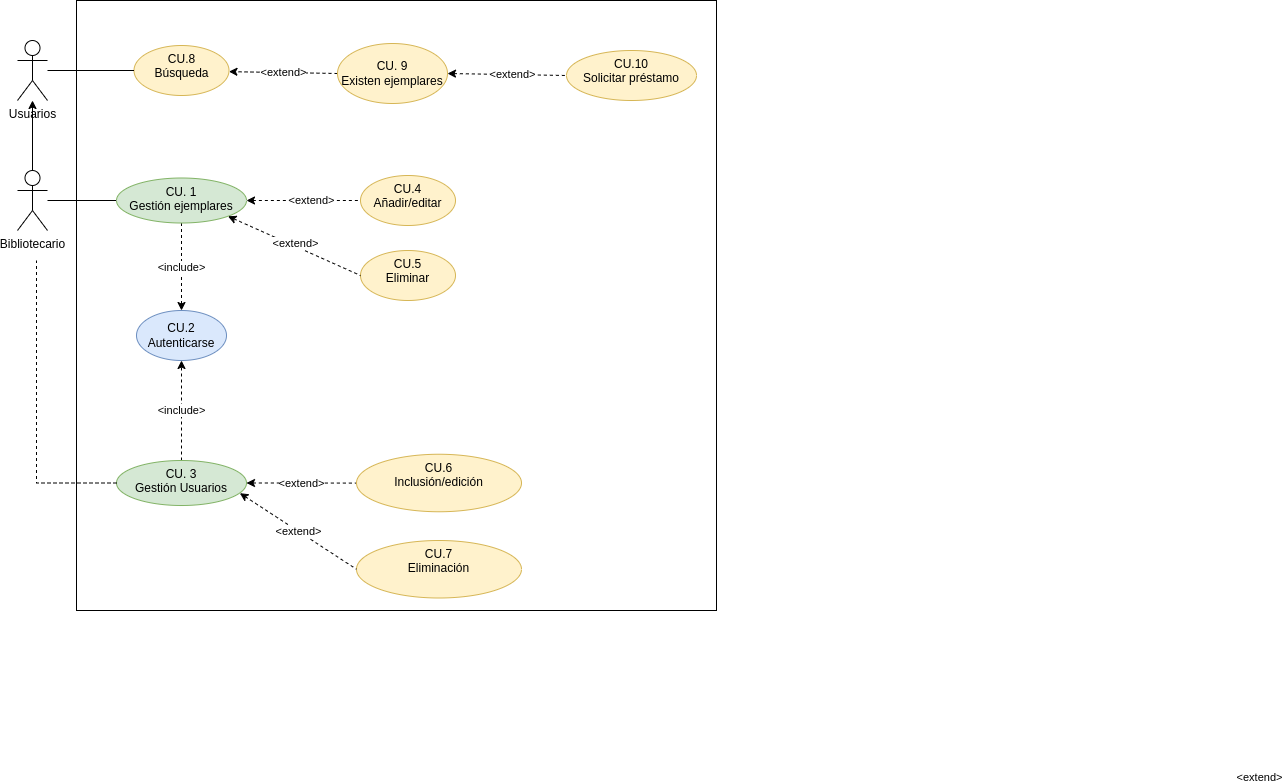

The diagram above was exported from draw.io. Its source (the exported page's mxGraphModel, read from the mxfile embedded in the PNG):
<mxGraphModel dx="1434" dy="785" grid="1" gridSize="10" guides="1" tooltips="1" connect="1" arrows="1" fold="1" page="1" pageScale="1" pageWidth="827" pageHeight="1169" math="0" shadow="0">
  <root>
    <mxCell id="0" />
    <mxCell id="1" parent="0" />
    <mxCell id="xi6_B876_kTCxuwR5tWs-24" value="" style="rounded=0;whiteSpace=wrap;html=1;fillColor=default;" vertex="1" parent="1">
      <mxGeometry x="130" y="30" width="640" height="610" as="geometry" />
    </mxCell>
    <mxCell id="cTFokNsYe8gdm8t2Vwnk-5" value="" style="edgeStyle=orthogonalEdgeStyle;rounded=0;orthogonalLoop=1;jettySize=auto;html=1;startArrow=none;startFill=0;endArrow=none;endFill=0;" parent="1" source="cTFokNsYe8gdm8t2Vwnk-1" target="cTFokNsYe8gdm8t2Vwnk-4" edge="1">
      <mxGeometry relative="1" as="geometry" />
    </mxCell>
    <mxCell id="xi6_B876_kTCxuwR5tWs-17" value="" style="edgeStyle=none;rounded=0;orthogonalLoop=1;jettySize=auto;html=1;startArrow=none;startFill=0;endArrow=classic;endFill=1;" edge="1" parent="1" source="cTFokNsYe8gdm8t2Vwnk-1" target="xi6_B876_kTCxuwR5tWs-15">
      <mxGeometry relative="1" as="geometry" />
    </mxCell>
    <mxCell id="cTFokNsYe8gdm8t2Vwnk-1" value="Bibliotecario" style="shape=umlActor;verticalLabelPosition=bottom;verticalAlign=top;html=1;outlineConnect=0;" parent="1" vertex="1">
      <mxGeometry x="71" y="200" width="30" height="60" as="geometry" />
    </mxCell>
    <mxCell id="cTFokNsYe8gdm8t2Vwnk-3" value="&lt;div&gt;CU.2&lt;/div&gt;&lt;div&gt;Autenticarse&lt;/div&gt;" style="ellipse;whiteSpace=wrap;html=1;fillColor=#dae8fc;strokeColor=#6c8ebf;" parent="1" vertex="1">
      <mxGeometry x="190" y="340" width="90" height="50" as="geometry" />
    </mxCell>
    <mxCell id="cTFokNsYe8gdm8t2Vwnk-6" value="&amp;lt;include&amp;gt;" style="edgeStyle=orthogonalEdgeStyle;rounded=0;orthogonalLoop=1;jettySize=auto;html=1;startArrow=none;startFill=0;endArrow=classic;endFill=1;dashed=1;" parent="1" source="cTFokNsYe8gdm8t2Vwnk-4" target="cTFokNsYe8gdm8t2Vwnk-3" edge="1">
      <mxGeometry relative="1" as="geometry" />
    </mxCell>
    <mxCell id="cTFokNsYe8gdm8t2Vwnk-4" value="&lt;div&gt;CU. 1&lt;/div&gt;&lt;div&gt;Gestión ejemplares&lt;/div&gt;" style="ellipse;whiteSpace=wrap;html=1;verticalAlign=top;fillColor=#d5e8d4;strokeColor=#82b366;" parent="1" vertex="1">
      <mxGeometry x="170" y="207.5" width="130" height="45" as="geometry" />
    </mxCell>
    <mxCell id="cTFokNsYe8gdm8t2Vwnk-7" value="&lt;div&gt;CU.8&lt;/div&gt;&lt;div&gt;Búsqueda&lt;/div&gt;" style="ellipse;whiteSpace=wrap;html=1;verticalAlign=top;fillColor=#fff2cc;strokeColor=#d6b656;" parent="1" vertex="1">
      <mxGeometry x="187.5" y="75" width="95" height="50" as="geometry" />
    </mxCell>
    <mxCell id="cTFokNsYe8gdm8t2Vwnk-10" value="&lt;div&gt;CU.4&lt;/div&gt;&lt;div&gt;&lt;span style=&quot;background-color: initial;&quot;&gt;Añadir/editar&lt;/span&gt;&lt;/div&gt;" style="ellipse;whiteSpace=wrap;html=1;verticalAlign=top;fillColor=#fff2cc;strokeColor=#d6b656;" parent="1" vertex="1">
      <mxGeometry x="414" y="205" width="95" height="50" as="geometry" />
    </mxCell>
    <mxCell id="cTFokNsYe8gdm8t2Vwnk-11" value="" style="rounded=0;orthogonalLoop=1;jettySize=auto;html=1;dashed=1;startArrow=classic;startFill=1;endArrow=none;endFill=0;entryX=0;entryY=0.5;entryDx=0;entryDy=0;exitX=1;exitY=0.5;exitDx=0;exitDy=0;" parent="1" source="cTFokNsYe8gdm8t2Vwnk-4" target="cTFokNsYe8gdm8t2Vwnk-10" edge="1">
      <mxGeometry relative="1" as="geometry">
        <mxPoint x="310" y="240" as="sourcePoint" />
        <mxPoint x="424" y="240" as="targetPoint" />
      </mxGeometry>
    </mxCell>
    <mxCell id="cTFokNsYe8gdm8t2Vwnk-12" value="&amp;lt;extend&amp;gt;" style="edgeLabel;html=1;align=center;verticalAlign=middle;resizable=0;points=[];" parent="cTFokNsYe8gdm8t2Vwnk-11" vertex="1" connectable="0">
      <mxGeometry x="0.2335" y="-1" relative="1" as="geometry">
        <mxPoint x="942" y="575" as="offset" />
      </mxGeometry>
    </mxCell>
    <mxCell id="xi6_B876_kTCxuwR5tWs-23" value="&amp;lt;extend&amp;gt;" style="edgeLabel;html=1;align=center;verticalAlign=middle;resizable=0;points=[];" vertex="1" connectable="0" parent="cTFokNsYe8gdm8t2Vwnk-11">
      <mxGeometry x="0.1302" relative="1" as="geometry">
        <mxPoint y="-1" as="offset" />
      </mxGeometry>
    </mxCell>
    <mxCell id="cTFokNsYe8gdm8t2Vwnk-13" value="&lt;div&gt;CU.5&lt;/div&gt;&lt;div&gt;Eliminar&lt;br&gt;&lt;/div&gt;" style="ellipse;whiteSpace=wrap;html=1;verticalAlign=top;fillColor=#fff2cc;strokeColor=#d6b656;" parent="1" vertex="1">
      <mxGeometry x="414" y="280" width="95" height="50" as="geometry" />
    </mxCell>
    <mxCell id="cTFokNsYe8gdm8t2Vwnk-15" value="" style="rounded=0;orthogonalLoop=1;jettySize=auto;html=1;dashed=1;startArrow=classic;startFill=1;endArrow=none;endFill=0;entryX=0;entryY=0.5;entryDx=0;entryDy=0;exitX=1;exitY=1;exitDx=0;exitDy=0;" parent="1" source="cTFokNsYe8gdm8t2Vwnk-4" target="cTFokNsYe8gdm8t2Vwnk-13" edge="1">
      <mxGeometry relative="1" as="geometry">
        <mxPoint x="291.34380049551555" y="255.7766129346436" as="sourcePoint" />
        <mxPoint x="424.0000000000002" y="305" as="targetPoint" />
      </mxGeometry>
    </mxCell>
    <mxCell id="cTFokNsYe8gdm8t2Vwnk-16" value="&amp;lt;extend&amp;gt;" style="edgeLabel;html=1;align=center;verticalAlign=middle;resizable=0;points=[];" parent="cTFokNsYe8gdm8t2Vwnk-15" vertex="1" connectable="0">
      <mxGeometry x="0.2335" y="-1" relative="1" as="geometry">
        <mxPoint x="-15" y="-11" as="offset" />
      </mxGeometry>
    </mxCell>
    <mxCell id="xi6_B876_kTCxuwR5tWs-5" value="&amp;lt;extend&amp;gt;" style="edgeStyle=orthogonalEdgeStyle;rounded=0;orthogonalLoop=1;jettySize=auto;html=1;startArrow=classic;startFill=1;endArrow=none;endFill=0;dashed=1;" edge="1" parent="1" source="xi6_B876_kTCxuwR5tWs-3" target="xi6_B876_kTCxuwR5tWs-4">
      <mxGeometry relative="1" as="geometry" />
    </mxCell>
    <mxCell id="xi6_B876_kTCxuwR5tWs-10" value="&amp;lt;include&amp;gt;" style="edgeStyle=none;rounded=0;orthogonalLoop=1;jettySize=auto;html=1;dashed=1;startArrow=none;startFill=0;endArrow=classic;endFill=1;" edge="1" parent="1" source="xi6_B876_kTCxuwR5tWs-3" target="cTFokNsYe8gdm8t2Vwnk-3">
      <mxGeometry relative="1" as="geometry" />
    </mxCell>
    <mxCell id="xi6_B876_kTCxuwR5tWs-3" value="&lt;div&gt;CU. 3&lt;/div&gt;&lt;div&gt;Gestión Usuarios&lt;/div&gt;" style="ellipse;whiteSpace=wrap;html=1;verticalAlign=top;fillColor=#d5e8d4;strokeColor=#82b366;" vertex="1" parent="1">
      <mxGeometry x="170" y="490" width="130" height="45" as="geometry" />
    </mxCell>
    <mxCell id="xi6_B876_kTCxuwR5tWs-4" value="CU.6&lt;br&gt;Inclusión/edición" style="ellipse;whiteSpace=wrap;html=1;verticalAlign=top;fillColor=#fff2cc;strokeColor=#d6b656;" vertex="1" parent="1">
      <mxGeometry x="410" y="483.75" width="165" height="57.5" as="geometry" />
    </mxCell>
    <mxCell id="xi6_B876_kTCxuwR5tWs-6" value="" style="endArrow=none;html=1;rounded=0;dashed=1;exitX=0;exitY=0.5;exitDx=0;exitDy=0;edgeStyle=orthogonalEdgeStyle;endFill=0;" edge="1" parent="1" source="xi6_B876_kTCxuwR5tWs-3">
      <mxGeometry width="50" height="50" relative="1" as="geometry">
        <mxPoint x="390" y="430" as="sourcePoint" />
        <mxPoint x="90" y="290" as="targetPoint" />
      </mxGeometry>
    </mxCell>
    <mxCell id="xi6_B876_kTCxuwR5tWs-7" value="CU.7&lt;br&gt;Eliminación" style="ellipse;whiteSpace=wrap;html=1;verticalAlign=top;fillColor=#fff2cc;strokeColor=#d6b656;" vertex="1" parent="1">
      <mxGeometry x="410" y="570" width="165" height="57.5" as="geometry" />
    </mxCell>
    <mxCell id="xi6_B876_kTCxuwR5tWs-8" value="&amp;lt;extend&amp;gt;" style="rounded=0;orthogonalLoop=1;jettySize=auto;html=1;startArrow=classic;startFill=1;endArrow=none;endFill=0;dashed=1;entryX=0;entryY=0.5;entryDx=0;entryDy=0;exitX=0.949;exitY=0.726;exitDx=0;exitDy=0;exitPerimeter=0;" edge="1" parent="1" source="xi6_B876_kTCxuwR5tWs-3" target="xi6_B876_kTCxuwR5tWs-7">
      <mxGeometry relative="1" as="geometry">
        <mxPoint x="310" y="522.5" as="sourcePoint" />
        <mxPoint x="420.0003465665757" y="522.5833333333335" as="targetPoint" />
      </mxGeometry>
    </mxCell>
    <mxCell id="xi6_B876_kTCxuwR5tWs-14" value="" style="edgeStyle=none;rounded=0;orthogonalLoop=1;jettySize=auto;html=1;startArrow=none;startFill=0;endArrow=none;endFill=0;entryX=0;entryY=0.5;entryDx=0;entryDy=0;" edge="1" parent="1" source="xi6_B876_kTCxuwR5tWs-15" target="cTFokNsYe8gdm8t2Vwnk-7">
      <mxGeometry relative="1" as="geometry">
        <mxPoint x="191" y="100" as="targetPoint" />
      </mxGeometry>
    </mxCell>
    <mxCell id="xi6_B876_kTCxuwR5tWs-15" value="Usuarios" style="shape=umlActor;verticalLabelPosition=bottom;verticalAlign=top;html=1;outlineConnect=0;" vertex="1" parent="1">
      <mxGeometry x="71" y="70" width="30" height="60" as="geometry" />
    </mxCell>
    <mxCell id="xi6_B876_kTCxuwR5tWs-18" value="&lt;div&gt;CU.10&lt;/div&gt;&lt;div&gt;Solicitar préstamo&lt;/div&gt;" style="ellipse;whiteSpace=wrap;html=1;verticalAlign=top;fillColor=#fff2cc;strokeColor=#d6b656;" vertex="1" parent="1">
      <mxGeometry x="620" y="80" width="130" height="50" as="geometry" />
    </mxCell>
    <mxCell id="xi6_B876_kTCxuwR5tWs-19" value="" style="edgeStyle=none;rounded=0;orthogonalLoop=1;jettySize=auto;html=1;startArrow=classic;startFill=1;endArrow=none;endFill=0;entryX=0;entryY=0.5;entryDx=0;entryDy=0;exitX=1;exitY=0.5;exitDx=0;exitDy=0;dashed=1;" edge="1" parent="1" source="xi6_B876_kTCxuwR5tWs-20" target="xi6_B876_kTCxuwR5tWs-18">
      <mxGeometry relative="1" as="geometry">
        <mxPoint x="380" y="100" as="sourcePoint" />
        <mxPoint x="197.5" y="110" as="targetPoint" />
      </mxGeometry>
    </mxCell>
    <mxCell id="xi6_B876_kTCxuwR5tWs-22" value="&amp;lt;extend&amp;gt;" style="edgeLabel;html=1;align=center;verticalAlign=middle;resizable=0;points=[];" vertex="1" connectable="0" parent="xi6_B876_kTCxuwR5tWs-19">
      <mxGeometry x="0.2778" y="-2" relative="1" as="geometry">
        <mxPoint x="-11" y="-3" as="offset" />
      </mxGeometry>
    </mxCell>
    <mxCell id="xi6_B876_kTCxuwR5tWs-21" value="&amp;lt;extend&amp;gt;" style="edgeStyle=none;rounded=0;orthogonalLoop=1;jettySize=auto;html=1;startArrow=none;startFill=0;endArrow=classic;endFill=1;dashed=1;exitX=0;exitY=0.5;exitDx=0;exitDy=0;" edge="1" parent="1" source="xi6_B876_kTCxuwR5tWs-20">
      <mxGeometry relative="1" as="geometry">
        <mxPoint x="390.0559198612773" y="103.87294194587241" as="sourcePoint" />
        <mxPoint x="282.4514704486253" y="101.12979691544342" as="targetPoint" />
      </mxGeometry>
    </mxCell>
    <mxCell id="xi6_B876_kTCxuwR5tWs-20" value="CU. 9&lt;br&gt;Existen ejemplares" style="ellipse;whiteSpace=wrap;html=1;fillColor=#fff2cc;strokeColor=#d6b656;" vertex="1" parent="1">
      <mxGeometry x="391" y="73" width="110" height="60" as="geometry" />
    </mxCell>
  </root>
</mxGraphModel>